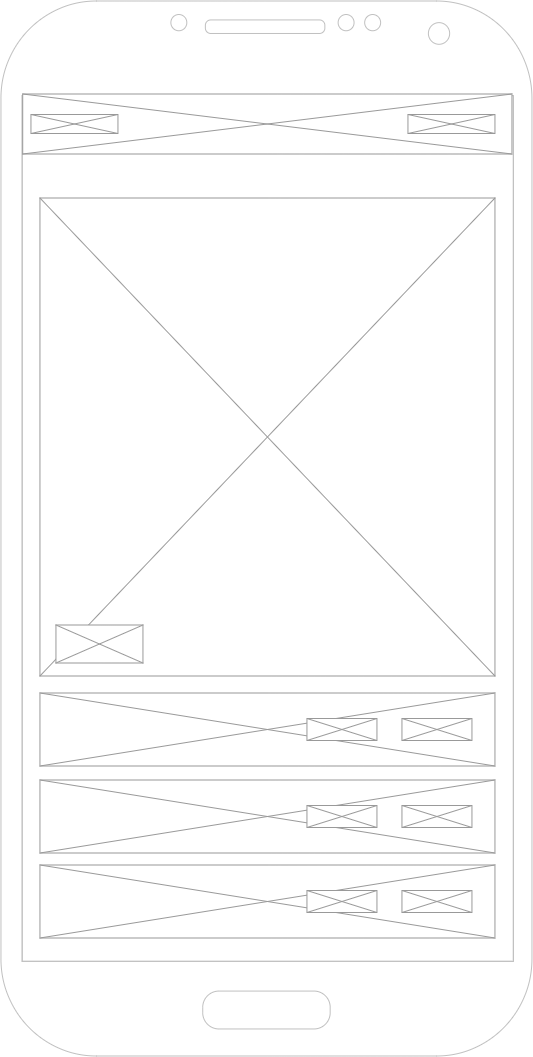

The diagram above was exported from draw.io. Its source (the exported page's mxGraphModel, read from the mxfile embedded in the PNG):
<mxGraphModel dx="1873" dy="1069" grid="0" gridSize="10" guides="1" tooltips="1" connect="1" arrows="1" fold="1" page="1" pageScale="1" pageWidth="827" pageHeight="1169" math="0" shadow="0">
  <root>
    <mxCell id="RDBDBqDBJxqVzFqCj8w9-0" />
    <mxCell id="RDBDBqDBJxqVzFqCj8w9-1" parent="RDBDBqDBJxqVzFqCj8w9-0" />
    <mxCell id="RDBDBqDBJxqVzFqCj8w9-2" parent="RDBDBqDBJxqVzFqCj8w9-1" style="verticalLabelPosition=bottom;verticalAlign=top;html=1;shadow=0;dashed=0;strokeWidth=1;shape=mxgraph.android.phone2;strokeColor=#c0c0c0;movable=0;resizable=0;rotatable=0;deletable=0;editable=0;locked=1;connectable=0;" value="" vertex="1">
      <mxGeometry height="1055" width="531" x="185" y="26" as="geometry" />
    </mxCell>
    <mxCell id="y33rBsaFowVFdTlNBS3z-3" parent="RDBDBqDBJxqVzFqCj8w9-1" style="verticalLabelPosition=bottom;shadow=0;dashed=0;align=center;html=1;verticalAlign=top;strokeWidth=1;shape=mxgraph.mockup.graphics.simpleIcon;strokeColor=#999999;" value="" vertex="1">
      <mxGeometry height="478" width="455" x="224" y="223" as="geometry" />
    </mxCell>
    <mxCell id="6lsnWGbmBIRFxuuQHGBa-0" parent="RDBDBqDBJxqVzFqCj8w9-1" style="verticalLabelPosition=bottom;shadow=0;dashed=0;align=center;html=1;verticalAlign=top;strokeWidth=1;shape=mxgraph.mockup.graphics.simpleIcon;strokeColor=#999999;" value="" vertex="1">
      <mxGeometry height="60" width="489.25" x="206.75" y="119" as="geometry" />
    </mxCell>
    <mxCell id="c8psIVFokc9v4JJa_2Pw-0" parent="RDBDBqDBJxqVzFqCj8w9-1" style="verticalLabelPosition=bottom;shadow=0;dashed=0;align=center;html=1;verticalAlign=top;strokeWidth=1;shape=mxgraph.mockup.graphics.simpleIcon;strokeColor=#999999;" value="" vertex="1">
      <mxGeometry height="19" width="87" x="592" y="139.5" as="geometry" />
    </mxCell>
    <mxCell id="ZLKjaYF2aAb0mQscBYgg-0" parent="RDBDBqDBJxqVzFqCj8w9-1" style="verticalLabelPosition=bottom;shadow=0;dashed=0;align=center;html=1;verticalAlign=top;strokeWidth=1;shape=mxgraph.mockup.graphics.simpleIcon;strokeColor=#999999;" value="" vertex="1">
      <mxGeometry height="19" width="87" x="215" y="139.5" as="geometry" />
    </mxCell>
    <mxCell id="YNyUVbKE3aTtlnOaLmvG-0" parent="RDBDBqDBJxqVzFqCj8w9-1" style="verticalLabelPosition=bottom;shadow=0;dashed=0;align=center;html=1;verticalAlign=top;strokeWidth=1;shape=mxgraph.mockup.graphics.simpleIcon;strokeColor=#999999;" value="" vertex="1">
      <mxGeometry height="73" width="455" x="224" y="890" as="geometry" />
    </mxCell>
    <mxCell id="YNyUVbKE3aTtlnOaLmvG-1" parent="RDBDBqDBJxqVzFqCj8w9-1" style="verticalLabelPosition=bottom;shadow=0;dashed=0;align=center;html=1;verticalAlign=top;strokeWidth=1;shape=mxgraph.mockup.graphics.simpleIcon;strokeColor=#999999;" value="" vertex="1">
      <mxGeometry height="73" width="455" x="224" y="718" as="geometry" />
    </mxCell>
    <mxCell id="YNyUVbKE3aTtlnOaLmvG-2" parent="RDBDBqDBJxqVzFqCj8w9-1" style="verticalLabelPosition=bottom;shadow=0;dashed=0;align=center;html=1;verticalAlign=top;strokeWidth=1;shape=mxgraph.mockup.graphics.simpleIcon;strokeColor=#999999;" value="" vertex="1">
      <mxGeometry height="73" width="455" x="224" y="805" as="geometry" />
    </mxCell>
    <mxCell id="YNyUVbKE3aTtlnOaLmvG-3" parent="RDBDBqDBJxqVzFqCj8w9-1" style="verticalLabelPosition=bottom;shadow=0;dashed=0;align=center;html=1;verticalAlign=top;strokeWidth=1;shape=mxgraph.mockup.graphics.simpleIcon;strokeColor=#999999;" value="" vertex="1">
      <mxGeometry height="22" width="70" x="491" y="743.5" as="geometry" />
    </mxCell>
    <mxCell id="YNyUVbKE3aTtlnOaLmvG-4" parent="RDBDBqDBJxqVzFqCj8w9-1" style="verticalLabelPosition=bottom;shadow=0;dashed=0;align=center;html=1;verticalAlign=top;strokeWidth=1;shape=mxgraph.mockup.graphics.simpleIcon;strokeColor=#999999;" value="" vertex="1">
      <mxGeometry height="22" width="70" x="586" y="743.5" as="geometry" />
    </mxCell>
    <mxCell id="YNyUVbKE3aTtlnOaLmvG-5" parent="RDBDBqDBJxqVzFqCj8w9-1" style="verticalLabelPosition=bottom;shadow=0;dashed=0;align=center;html=1;verticalAlign=top;strokeWidth=1;shape=mxgraph.mockup.graphics.simpleIcon;strokeColor=#999999;" value="" vertex="1">
      <mxGeometry height="22" width="70" x="491" y="830.5" as="geometry" />
    </mxCell>
    <mxCell id="YNyUVbKE3aTtlnOaLmvG-6" parent="RDBDBqDBJxqVzFqCj8w9-1" style="verticalLabelPosition=bottom;shadow=0;dashed=0;align=center;html=1;verticalAlign=top;strokeWidth=1;shape=mxgraph.mockup.graphics.simpleIcon;strokeColor=#999999;" value="" vertex="1">
      <mxGeometry height="22" width="70" x="586" y="830.5" as="geometry" />
    </mxCell>
    <mxCell id="YNyUVbKE3aTtlnOaLmvG-7" parent="RDBDBqDBJxqVzFqCj8w9-1" style="verticalLabelPosition=bottom;shadow=0;dashed=0;align=center;html=1;verticalAlign=top;strokeWidth=1;shape=mxgraph.mockup.graphics.simpleIcon;strokeColor=#999999;" value="" vertex="1">
      <mxGeometry height="22" width="70" x="491" y="915.5" as="geometry" />
    </mxCell>
    <mxCell id="YNyUVbKE3aTtlnOaLmvG-8" parent="RDBDBqDBJxqVzFqCj8w9-1" style="verticalLabelPosition=bottom;shadow=0;dashed=0;align=center;html=1;verticalAlign=top;strokeWidth=1;shape=mxgraph.mockup.graphics.simpleIcon;strokeColor=#999999;" value="" vertex="1">
      <mxGeometry height="22" width="70" x="586" y="915.5" as="geometry" />
    </mxCell>
    <mxCell id="YNyUVbKE3aTtlnOaLmvG-9" parent="RDBDBqDBJxqVzFqCj8w9-1" style="verticalLabelPosition=bottom;shadow=0;dashed=0;align=center;html=1;verticalAlign=top;strokeWidth=1;shape=mxgraph.mockup.graphics.simpleIcon;strokeColor=#999999;" value="" vertex="1">
      <mxGeometry height="38" width="87" x="240" y="650" as="geometry" />
    </mxCell>
  </root>
</mxGraphModel>